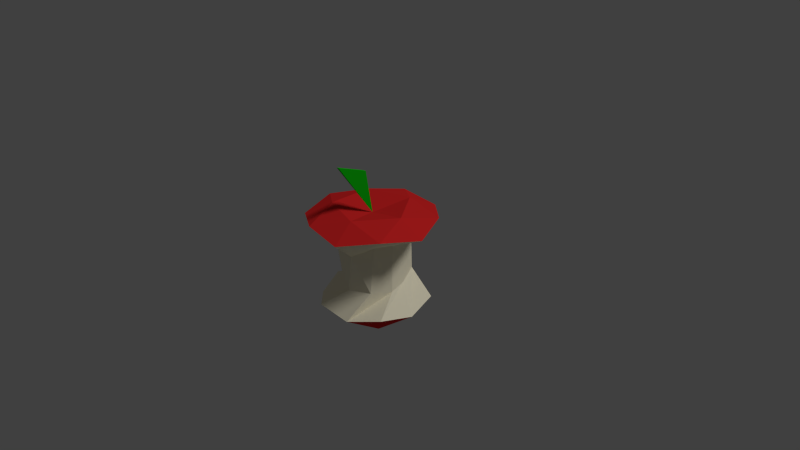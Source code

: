# Source: core.blend  (saved by Blender 2.76.0; exported with 4.5.12 LTS)
import bpy
from mathutils import Matrix  # noqa: F401  (used for matrix-valued properties, if any)

bpy.ops.wm.read_factory_settings(use_empty=True)
scene = bpy.context.scene
scene.name = 'Scene'

# ---- collections
col_collection_1 = bpy.data.collections.new('Collection 1'); scene.collection.children.link(col_collection_1)

# ---- materials (node trees are filled in below, after node groups)
mat_applered = bpy.data.materials.new('AppleRed')
mat_applered.alpha_threshold = 0.0
mat_applered.roughness = 0.5
mat_leafgreen = bpy.data.materials.new('LeafGreen')
mat_leafgreen.alpha_threshold = 0.0
mat_leafgreen.roughness = 0.5
mat_applewhite = bpy.data.materials.new('AppleWhite')
mat_applewhite.alpha_threshold = 0.0
mat_applewhite.roughness = 0.5

# ---- material node trees
mat_applered.use_nodes = True; mat_applered.node_tree.nodes.clear()
_N = mat_applered.node_tree.nodes; _L = mat_applered.node_tree.links
n0 = _N.new('ShaderNodeOutputMaterial'); n0.name = 'Material Output'; n0.location = (300, 300)
n1 = _N.new('ShaderNodeBsdfDiffuse'); n1.name = 'Diffuse BSDF'; n1.location = (10, 300)
n1.inputs[0].default_value = (0.8, 0.0243, 0.0243, 1.0)
_L.new(n1.outputs[0], n0.inputs[0])
n0.is_active_output = True
mat_leafgreen.use_nodes = True; mat_leafgreen.node_tree.nodes.clear()
_N = mat_leafgreen.node_tree.nodes; _L = mat_leafgreen.node_tree.links
n0 = _N.new('ShaderNodeOutputMaterial'); n0.name = 'Material Output'; n0.location = (300, 300)
n1 = _N.new('ShaderNodeBsdfDiffuse'); n1.name = 'Diffuse BSDF'; n1.location = (10, 300)
n1.inputs[0].default_value = (0.004752, 0.5926, 0.005074, 1.0)
_L.new(n1.outputs[0], n0.inputs[0])
n0.is_active_output = True
mat_applewhite.use_nodes = True; mat_applewhite.node_tree.nodes.clear()
_N = mat_applewhite.node_tree.nodes; _L = mat_applewhite.node_tree.links
n0 = _N.new('ShaderNodeOutputMaterial'); n0.name = 'Material Output'; n0.location = (300, 300)
n1 = _N.new('ShaderNodeBsdfDiffuse'); n1.name = 'Diffuse BSDF'; n1.location = (10, 300)
n1.inputs[0].default_value = (1.0, 0.9338, 0.7166, 1.0)
_L.new(n1.outputs[0], n0.inputs[0])
n0.is_active_output = True

# ---- world
world_world = bpy.data.worlds.new('World'); scene.world = world_world
world_world.color = (0.05088, 0.05088, 0.05088)
world_world.use_sun_shadow = False
world_world.sun_shadow_jitter_overblur = 0.0
world_world.cycles.sampling_method = 'MANUAL'
world_world.cycles.sample_map_resolution = 256

# ---- cameras
cam_camera = bpy.data.cameras.new('Camera')
cam_camera.clip_end = 100.0
cam_camera.lens = 35.0
cam_camera.sensor_width = 32.0
cam_camera.sensor_height = 18.0
cam_camera.ortho_scale = 7.314
cam_camera.dof.focus_distance = 0.0

# ---- lights
light_lamp = bpy.data.lights.new('Lamp', 'SUN')
light_lamp.transmission_factor = 0.0
light_lamp.cutoff_distance = 30.0
light_lamp.angle = 0.1993
light_lamp.energy = 1.0
light_lamp.shadow_buffer_clip_start = 1.001
light_lamp.shadow_soft_size = 0.1
light_lamp.shadow_cascade_max_distance = 1000.0
light_lamp.cycles.use_multiple_importance_sampling = False

# ---- meshes
me_icosphere = bpy.data.meshes.new('Icosphere')
me_icosphere.from_pydata([(1.79e-08, 0.0, -0.8015), (0.6062, -0.4405, -0.5528), (-0.2316, -0.7127, -0.5528), (-0.7494, 0.0, -0.5528), (-0.2316, 0.7127, -0.5528), (0.6062, 0.4405, -0.5528), (0.2738, -0.8426, 0.517), (-0.7168, -0.5208, 0.517), (-0.7168, 0.5208, 0.517), (0.2738, 0.8426, 0.517), (0.886, 0.0, 0.517), (0.0, 0.0, 0.5974), (-0.1318, -0.4058, -0.8642), (0.3452, -0.2508, -0.8642), (0.2176, -0.6697, -0.6301), (0.7042, 0.0, -0.6301), (0.3452, 0.2508, -0.8642), (-0.4266, 0.0, -0.8642), (-0.5697, -0.4139, -0.6301), (-0.1318, 0.4058, -0.8642), (-0.5697, 0.4139, -0.6301), (0.2176, 0.6697, -0.6301), (0.3026, -0.257, 0.2864), (0.3958, -0.03006, 0.2864), (-0.1509, -0.3672, 0.2155), (0.1124, -0.4699, 0.1782), (-0.3725, 0.02853, 0.2568), (-0.4252, -0.2844, 0.3013), (-0.1107, 0.4482, 0.2626), (-0.3026, 0.257, 0.2155), (0.3379, 0.2084, 0.2864), (0.2131, 0.4671, 0.2087), (0.6827, -0.496, 0.5852), (-0.2608, -0.8026, 0.5852), (-0.8439, 0.0, 0.5852), (-0.2608, 0.8026, 0.5852), (0.6827, 0.496, 0.5852), (0.1606, -0.4944, 0.6949), (0.5198, 0.0, 0.6949), (-0.4206, -0.3055, 0.6949), (-0.4206, 0.3055, 0.6949), (0.1606, 0.4944, 0.6949), (0.0, -0.1208, 1.205), (0.0, -0.5426, 1.364), (0.03571, -0.1208, 1.205), (0.03571, -0.5426, 1.364), (0.4243, -0.07686, -0.353), (0.03813, -0.4651, -0.3277), (-0.3885, -0.1872, -0.353), (-0.3678, 0.3723, -0.36), (0.2332, 0.4539, -0.2745), (0.324, -0.3508, -0.3069), (0.365, 0.1759, -0.326), (-0.1919, -0.3569, -0.3086), (-0.3751, 0.06695, -0.3665), (-0.06138, 0.3671, -0.3013)], [], [(0, 13, 12), (1, 13, 15), (0, 12, 17), (0, 17, 19), (0, 19, 16), (6, 32, 37), (7, 33, 39), (8, 34, 40), (9, 35, 41), (10, 36, 38), (38, 41, 11), (38, 36, 41), (36, 9, 41), (41, 40, 11), (41, 35, 40), (35, 8, 40), (40, 39, 11), (40, 34, 39), (34, 7, 39), (39, 37, 11), (39, 33, 37), (33, 6, 37), (37, 38, 11), (37, 32, 38), (32, 10, 38), (23, 36, 10), (23, 30, 36), (30, 9, 36), (31, 35, 9), (31, 28, 35), (28, 8, 35), (29, 34, 8), (29, 26, 34), (26, 7, 34), (27, 33, 7), (27, 24, 33), (24, 6, 33), (25, 32, 6), (25, 22, 32), (22, 10, 32), (30, 31, 9), (28, 29, 8), (26, 27, 7), (24, 25, 6), (22, 23, 10), (16, 21, 5), (16, 19, 21), (19, 4, 21), (19, 20, 4), (19, 17, 20), (17, 3, 20), (17, 18, 3), (17, 12, 18), (12, 2, 18), (15, 16, 5), (15, 13, 16), (13, 0, 16), (12, 14, 2), (12, 13, 14), (13, 1, 14), (42, 43, 11), (43, 42, 44, 45), (42, 11, 44), (43, 45, 11), (44, 11, 45), (4, 20, 54, 49), (2, 14, 51, 47), (5, 21, 55, 50), (20, 3, 48, 54), (3, 18, 53, 48), (1, 15, 52, 46), (14, 1, 46, 51), (21, 4, 49, 55), (18, 2, 47, 53), (15, 5, 50, 52), (29, 49, 54, 26), (26, 54, 48, 27), (27, 48, 53, 24), (24, 53, 47, 25), (25, 47, 51, 22), (22, 51, 46, 23), (23, 46, 52, 30), (30, 52, 50, 31), (31, 50, 55, 28), (28, 55, 49, 29)])
me_icosphere.polygons.foreach_set('material_index', [0, 0, 0, 0, 0, 0, 0, 0, 0, 0, 0, 0, 0, 0, 0, 0, 0, 0, 0, 0, 0, 0, 0, 0, 0, 2, 2, 2, 2, 2, 2, 2, 2, 2, 2, 2, 2, 2, 2, 2, 2, 2, 2, 2, 2, 0, 0, 0, 0, 0, 0, 0, 0, 0, 0, 0, 0, 0, 0, 0, 1, 1, 1, 1, 1, 2, 2, 2, 2, 2, 2, 2, 2, 2, 2, 2, 2, 2, 2, 2, 2, 2, 2, 2, 2])
me_icosphere.materials.append(mat_applered)
me_icosphere.materials.append(mat_leafgreen)
me_icosphere.materials.append(mat_applewhite)
me_icosphere.use_remesh_preserve_volume = False
me_icosphere.use_remesh_preserve_attributes = False
me_icosphere.use_mirror_vertex_groups = False
me_icosphere.update()

# ---- objects
ob_icosphere = bpy.data.objects.new('Icosphere', me_icosphere)
ob_lamp = bpy.data.objects.new('Lamp', light_lamp)
ob_camera = bpy.data.objects.new('Camera', cam_camera)

# ---- transforms, parenting, visibility, modifiers, constraints
ob_icosphere.location = (0.0, 0.0, 0.0)
ob_icosphere.lineart.crease_threshold = 0.0
ob_lamp.location = (4.076, 1.005, 5.904)
ob_lamp.rotation_euler = (0.6503, 0.05522, 1.866)
ob_lamp.lock_rotations_4d = False
ob_lamp.empty_display_type = 'ARROWS'
ob_lamp.color = (0.0, 0.0, 0.0, 0.0)
ob_lamp.lineart.crease_threshold = 0.0
ob_camera.location = (7.481, -6.508, 5.344)
ob_camera.rotation_euler = (1.109, 0.01082, 0.8149)
ob_camera.lock_rotations_4d = False
ob_camera.empty_display_type = 'ARROWS'
ob_camera.color = (0.0, 0.0, 0.0, 0.0)
ob_camera.display_type = 'WIRE'
ob_camera.lineart.crease_threshold = 0.0

# ---- collection membership
col_collection_1.objects.link(ob_icosphere)
col_collection_1.objects.link(ob_lamp)
col_collection_1.objects.link(ob_camera)

# ---- scene / render settings (as saved in the file)
scene.camera = ob_camera
scene.frame_start = 1; scene.frame_end = 250; scene.frame_set(1)
scene.render.engine = 'CYCLES'
scene.render.resolution_percentage = 50
scene.render.dither_intensity = 0.0
scene.cycles.use_denoising = False
scene.cycles.samples = 10
scene.cycles.sampling_pattern = 'TABULATED_SOBOL'
scene.cycles.light_sampling_threshold = 0.0
scene.cycles.use_adaptive_sampling = False
scene.cycles.use_light_tree = False
scene.cycles.blur_glossy = 0.0
scene.cycles.pixel_filter_type = 'GAUSSIAN'
scene.cycles.sample_clamp_indirect = 0.0
scene.view_settings.view_transform = 'Standard'
bpy.context.view_layer.update()

